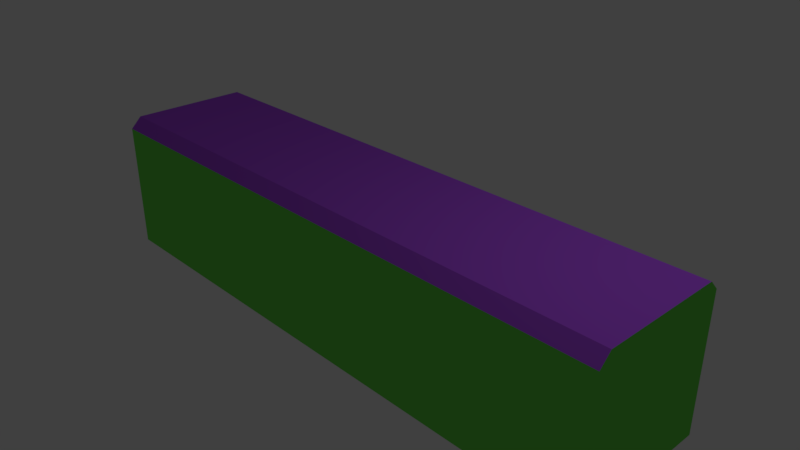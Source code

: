 # Source: basicFloor.blend  (saved by Blender 2.79.0; exported with 4.5.12 LTS)
import bpy
from mathutils import Matrix  # noqa: F401  (used for matrix-valued properties, if any)

bpy.ops.wm.read_factory_settings(use_empty=True)
scene = bpy.context.scene
scene.name = 'Scene'

# ---- collections
col_collection_1 = bpy.data.collections.new('Collection 1'); scene.collection.children.link(col_collection_1)

# ---- materials (node trees are filled in below, after node groups)
mat_rest = bpy.data.materials.new('Rest')
mat_rest.alpha_threshold = 0.0
mat_rest.use_transparent_shadow = False
mat_rest.diffuse_color = (0.1655, 0.8, 0.09072, 1.0)
mat_rest.roughness = 0.5
mat_rest.line_color = (0.0, 0.0, 0.0, 1.0)
mat_top = bpy.data.materials.new('Top')
mat_top.alpha_threshold = 0.0
mat_top.use_transparent_shadow = False
mat_top.diffuse_color = (0.4099, 0.08522, 0.8, 1.0)
mat_top.roughness = 0.5

# ---- material node trees

# ---- world
world_world = bpy.data.worlds.new('World'); scene.world = world_world
world_world.color = (0.05088, 0.05088, 0.05088)
world_world.use_sun_shadow = False
world_world.sun_shadow_jitter_overblur = 0.0
world_world.cycles.sampling_method = 'MANUAL'

# ---- cameras
cam_camera = bpy.data.cameras.new('Camera')
cam_camera.clip_end = 100.0
cam_camera.lens = 35.0
cam_camera.sensor_width = 32.0
cam_camera.sensor_height = 18.0
cam_camera.ortho_scale = 7.314
cam_camera.dof.focus_distance = 0.0
cam_camera.dof.aperture_fstop = 128.0

# ---- lights
light_lamp = bpy.data.lights.new('Lamp', 'POINT')
light_lamp.transmission_factor = 0.0
light_lamp.cutoff_distance = 30.0
light_lamp.energy = 100.0
light_lamp.shadow_buffer_clip_start = 1.001
light_lamp.shadow_soft_size = 0.1
light_lamp.shadow_maximum_resolution = 0.006
light_lamp.use_absolute_resolution = True

# ---- meshes
me_cube = bpy.data.meshes.new('Cube')
me_cube.from_pydata([(4.149, 1.0, -1.0), (4.149, -1.0, -1.0), (-4.149, -1.0, -1.0), (-4.149, 1.0, -1.0), (4.149, -0.8434, 1.0), (4.149, -1.0, 0.8434), (-4.149, -1.0, 0.8434), (-4.149, -0.8434, 1.0), (4.149, 1.0, 0.861), (4.149, 0.861, 1.0), (-4.149, 0.861, 1.0), (-4.149, 1.0, 0.861)], [], [(0, 1, 2, 3), (0, 8, 9, 4, 5, 1), (2, 6, 7, 10, 11, 3), (9, 10, 7, 4), (4, 7, 6, 5), (1, 5, 6, 2), (8, 11, 10, 9), (8, 0, 3, 11)])
me_cube.polygons.foreach_set('material_index', [0, 0, 0, 1, 1, 0, 1, 0])
_uv = me_cube.uv_layers.new(name='UVMap')
_uv.uv.foreach_set('vector', [0.7757, 0.5665, 0.7757, 0.4335, 0.2243, 0.4335, 0.2243, 0.5665, 0.5, 0.42, 0.5, 0.58, 0.4881, 0.592, 0.3415, 0.592, 0.328, 0.5785, 0.328, 0.42, 0.328, 0.42, 0.328, 0.5785, 0.3415, 0.592, 0.4881, 0.592, 0.5, 0.58, 0.5, 0.42, 0.9958, 0.638, 0.002156, 0.638, 0.002156, 0.4339, 0.9958, 0.4339, 0.8643, 0.4259, 0.1357, 0.4259, 0.1446, 0.4144, 0.8554, 0.4144, 0.9982, 0.3825, 0.9982, 0.6038, 0.001823, 0.6038, 0.001823, 0.3825, 0.8563, 0.5859, 0.1437, 0.5859, 0.1357, 0.5756, 0.8643, 0.5756, -0.002179, 0.6126, -0.002179, 0.3874, 1.002, 0.3874, 1.002, 0.6126])
me_cube.materials.append(mat_rest)
me_cube.materials.append(mat_top)
me_cube.use_remesh_preserve_volume = False
me_cube.use_remesh_preserve_attributes = False
me_cube.use_mirror_vertex_groups = False
me_cube.update()

# ---- objects
ob_cube = bpy.data.objects.new('Cube', me_cube)
ob_lamp = bpy.data.objects.new('Lamp', light_lamp)
ob_camera = bpy.data.objects.new('Camera', cam_camera)

# ---- transforms, parenting, visibility, modifiers, constraints
ob_cube.location = (0.0, 0.0, 0.0)
ob_cube.lock_rotations_4d = False
ob_cube.empty_display_type = 'ARROWS'
ob_cube.lineart.crease_threshold = 0.0
ob_lamp.location = (4.076, 1.005, 5.904)
ob_lamp.rotation_euler = (0.6503, 0.05522, 1.866)
ob_lamp.lock_rotations_4d = False
ob_lamp.empty_display_type = 'ARROWS'
ob_lamp.color = (0.0, 0.0, 0.0, 0.0)
ob_lamp.lineart.crease_threshold = 0.0
ob_camera.location = (7.481, -6.508, 5.344)
ob_camera.rotation_euler = (1.109, 0.0, 0.8149)
ob_camera.lock_rotations_4d = False
ob_camera.empty_display_type = 'ARROWS'
ob_camera.color = (0.0, 0.0, 0.0, 0.0)
ob_camera.display_type = 'WIRE'
ob_camera.lineart.crease_threshold = 0.0

# ---- collection membership
col_collection_1.objects.link(ob_cube)
col_collection_1.objects.link(ob_lamp)
col_collection_1.objects.link(ob_camera)

# ---- scene / render settings (as saved in the file)
scene.camera = ob_camera
scene.frame_start = 1; scene.frame_end = 250; scene.frame_set(1)
scene.render.engine = 'BLENDER_EEVEE_NEXT'
scene.render.resolution_percentage = 50
scene.render.dither_intensity = 0.0
scene.cycles.use_denoising = False
scene.cycles.samples = 128
scene.cycles.sampling_pattern = 'TABULATED_SOBOL'
scene.cycles.use_adaptive_sampling = False
scene.cycles.use_light_tree = False
scene.cycles.blur_glossy = 0.0
scene.cycles.sample_clamp_indirect = 0.0
scene.view_settings.view_transform = 'Standard'
bpy.context.view_layer.update()
